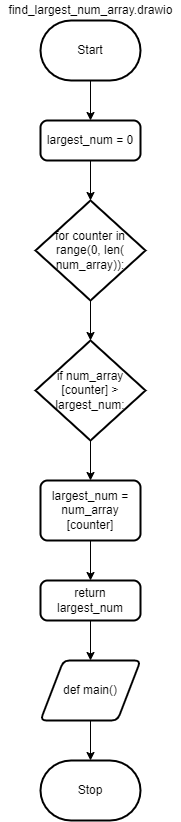

The diagram above was exported from draw.io. Its source (the exported page's mxGraphModel, read from the mxfile embedded in the PNG):
<mxGraphModel dx="804" dy="192" grid="1" gridSize="10" guides="1" tooltips="1" connect="1" arrows="1" fold="1" page="1" pageScale="1" pageWidth="827" pageHeight="1169" math="0" shadow="0">
  <root>
    <mxCell id="0" />
    <mxCell id="1" parent="0" />
    <mxCell id="12" style="edgeStyle=none;html=1;exitX=0.5;exitY=1;exitDx=0;exitDy=0;exitPerimeter=0;entryX=0.5;entryY=0;entryDx=0;entryDy=0;" edge="1" parent="1" source="2" target="5">
      <mxGeometry relative="1" as="geometry" />
    </mxCell>
    <mxCell id="2" value="Start" style="strokeWidth=2;html=1;shape=mxgraph.flowchart.terminator;whiteSpace=wrap;" vertex="1" parent="1">
      <mxGeometry x="80" y="40" width="100" height="60" as="geometry" />
    </mxCell>
    <mxCell id="3" value="find_largest_num_array.drawio" style="text;html=1;align=center;verticalAlign=middle;resizable=0;points=[];autosize=1;strokeColor=none;fillColor=none;" vertex="1" parent="1">
      <mxGeometry x="40" y="20" width="180" height="20" as="geometry" />
    </mxCell>
    <mxCell id="13" style="edgeStyle=none;html=1;exitX=0.5;exitY=1;exitDx=0;exitDy=0;entryX=0.5;entryY=0;entryDx=0;entryDy=0;entryPerimeter=0;" edge="1" parent="1" source="5" target="6">
      <mxGeometry relative="1" as="geometry" />
    </mxCell>
    <mxCell id="5" value="largest_num = 0" style="rounded=1;whiteSpace=wrap;html=1;absoluteArcSize=1;arcSize=14;strokeWidth=2;" vertex="1" parent="1">
      <mxGeometry x="80" y="140" width="100" height="40" as="geometry" />
    </mxCell>
    <mxCell id="14" style="edgeStyle=none;html=1;exitX=0.5;exitY=1;exitDx=0;exitDy=0;exitPerimeter=0;entryX=0.5;entryY=0;entryDx=0;entryDy=0;entryPerimeter=0;" edge="1" parent="1" source="6" target="7">
      <mxGeometry relative="1" as="geometry" />
    </mxCell>
    <mxCell id="6" value="for counter in range(0, len(&lt;br&gt;num_array)):" style="strokeWidth=2;html=1;shape=mxgraph.flowchart.decision;whiteSpace=wrap;" vertex="1" parent="1">
      <mxGeometry x="75" y="220" width="110" height="100" as="geometry" />
    </mxCell>
    <mxCell id="15" style="edgeStyle=none;html=1;exitX=0.5;exitY=1;exitDx=0;exitDy=0;exitPerimeter=0;entryX=0.5;entryY=0;entryDx=0;entryDy=0;" edge="1" parent="1" source="7" target="8">
      <mxGeometry relative="1" as="geometry" />
    </mxCell>
    <mxCell id="7" value="if num_array&lt;br&gt;[counter] &amp;gt; largest_num:" style="strokeWidth=2;html=1;shape=mxgraph.flowchart.decision;whiteSpace=wrap;" vertex="1" parent="1">
      <mxGeometry x="75" y="360" width="110" height="100" as="geometry" />
    </mxCell>
    <mxCell id="16" style="edgeStyle=none;html=1;exitX=0.5;exitY=1;exitDx=0;exitDy=0;entryX=0.5;entryY=0;entryDx=0;entryDy=0;" edge="1" parent="1" source="8" target="9">
      <mxGeometry relative="1" as="geometry">
        <mxPoint x="140" y="590" as="targetPoint" />
      </mxGeometry>
    </mxCell>
    <mxCell id="8" value="largest_num = num_array&lt;br&gt;[counter]" style="rounded=1;whiteSpace=wrap;html=1;absoluteArcSize=1;arcSize=14;strokeWidth=2;" vertex="1" parent="1">
      <mxGeometry x="80" y="500" width="100" height="60" as="geometry" />
    </mxCell>
    <mxCell id="17" style="edgeStyle=none;html=1;exitX=0.5;exitY=1;exitDx=0;exitDy=0;entryX=0.5;entryY=0;entryDx=0;entryDy=0;" edge="1" parent="1" source="9" target="10">
      <mxGeometry relative="1" as="geometry" />
    </mxCell>
    <mxCell id="9" value="return largest_num" style="rounded=1;whiteSpace=wrap;html=1;absoluteArcSize=1;arcSize=14;strokeWidth=2;" vertex="1" parent="1">
      <mxGeometry x="80" y="600" width="100" height="40" as="geometry" />
    </mxCell>
    <mxCell id="18" style="edgeStyle=none;html=1;exitX=0.5;exitY=1;exitDx=0;exitDy=0;entryX=0.5;entryY=0;entryDx=0;entryDy=0;entryPerimeter=0;" edge="1" parent="1" source="10" target="11">
      <mxGeometry relative="1" as="geometry" />
    </mxCell>
    <mxCell id="10" value="def main()" style="shape=parallelogram;html=1;strokeWidth=2;perimeter=parallelogramPerimeter;whiteSpace=wrap;rounded=1;arcSize=12;size=0.23;" vertex="1" parent="1">
      <mxGeometry x="80" y="680" width="100" height="60" as="geometry" />
    </mxCell>
    <mxCell id="11" value="Stop" style="strokeWidth=2;html=1;shape=mxgraph.flowchart.terminator;whiteSpace=wrap;" vertex="1" parent="1">
      <mxGeometry x="80" y="780" width="100" height="60" as="geometry" />
    </mxCell>
  </root>
</mxGraphModel>